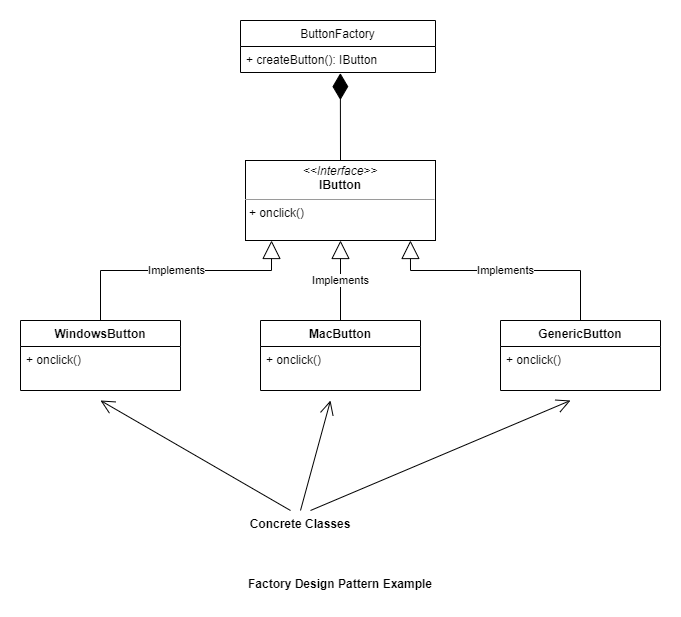

The diagram above was exported from draw.io. Its source (the exported page's mxGraphModel, read from the mxfile embedded in the PNG):
<mxGraphModel dx="1422" dy="798" grid="1" gridSize="10" guides="1" tooltips="1" connect="1" arrows="1" fold="1" page="1" pageScale="1" pageWidth="850" pageHeight="1100" math="0" shadow="0">
  <root>
    <mxCell id="0" />
    <mxCell id="1" parent="0" />
    <mxCell id="lpKNBYHxo-9-YSN0DACQ-1" value="&lt;p style=&quot;margin: 0px ; margin-top: 4px ; text-align: center&quot;&gt;&lt;i&gt;&amp;lt;&amp;lt;Interface&amp;gt;&amp;gt;&lt;/i&gt;&lt;br&gt;&lt;b&gt;IButton&lt;/b&gt;&lt;/p&gt;&lt;hr size=&quot;1&quot;&gt;&lt;p style=&quot;margin: 0px ; margin-left: 4px&quot;&gt;&lt;span&gt;+ onclick()&lt;/span&gt;&lt;br&gt;&lt;/p&gt;&lt;p style=&quot;margin: 0px ; margin-left: 4px&quot;&gt;&lt;br&gt;&lt;/p&gt;" style="verticalAlign=top;align=left;overflow=fill;fontSize=12;fontFamily=Helvetica;html=1;" vertex="1" parent="1">
      <mxGeometry x="305" y="240" width="190" height="80" as="geometry" />
    </mxCell>
    <mxCell id="lpKNBYHxo-9-YSN0DACQ-2" value="WindowsButton" style="swimlane;fontStyle=1;align=center;verticalAlign=top;childLayout=stackLayout;horizontal=1;startSize=26;horizontalStack=0;resizeParent=1;resizeParentMax=0;resizeLast=0;collapsible=1;marginBottom=0;" vertex="1" parent="1">
      <mxGeometry x="80" y="400" width="160" height="70" as="geometry" />
    </mxCell>
    <mxCell id="lpKNBYHxo-9-YSN0DACQ-5" value="+ onclick()" style="text;strokeColor=none;fillColor=none;align=left;verticalAlign=top;spacingLeft=4;spacingRight=4;overflow=hidden;rotatable=0;points=[[0,0.5],[1,0.5]];portConstraint=eastwest;" vertex="1" parent="lpKNBYHxo-9-YSN0DACQ-2">
      <mxGeometry y="26" width="160" height="44" as="geometry" />
    </mxCell>
    <mxCell id="lpKNBYHxo-9-YSN0DACQ-6" value="GenericButton" style="swimlane;fontStyle=1;align=center;verticalAlign=top;childLayout=stackLayout;horizontal=1;startSize=26;horizontalStack=0;resizeParent=1;resizeParentMax=0;resizeLast=0;collapsible=1;marginBottom=0;" vertex="1" parent="1">
      <mxGeometry x="560" y="400" width="160" height="70" as="geometry" />
    </mxCell>
    <mxCell id="lpKNBYHxo-9-YSN0DACQ-9" value="+ onclick()" style="text;strokeColor=none;fillColor=none;align=left;verticalAlign=top;spacingLeft=4;spacingRight=4;overflow=hidden;rotatable=0;points=[[0,0.5],[1,0.5]];portConstraint=eastwest;" vertex="1" parent="lpKNBYHxo-9-YSN0DACQ-6">
      <mxGeometry y="26" width="160" height="44" as="geometry" />
    </mxCell>
    <mxCell id="lpKNBYHxo-9-YSN0DACQ-10" value="MacButton" style="swimlane;fontStyle=1;align=center;verticalAlign=top;childLayout=stackLayout;horizontal=1;startSize=26;horizontalStack=0;resizeParent=1;resizeParentMax=0;resizeLast=0;collapsible=1;marginBottom=0;" vertex="1" parent="1">
      <mxGeometry x="320" y="400" width="160" height="70" as="geometry" />
    </mxCell>
    <mxCell id="lpKNBYHxo-9-YSN0DACQ-13" value="+ onclick()" style="text;strokeColor=none;fillColor=none;align=left;verticalAlign=top;spacingLeft=4;spacingRight=4;overflow=hidden;rotatable=0;points=[[0,0.5],[1,0.5]];portConstraint=eastwest;" vertex="1" parent="lpKNBYHxo-9-YSN0DACQ-10">
      <mxGeometry y="26" width="160" height="44" as="geometry" />
    </mxCell>
    <mxCell id="lpKNBYHxo-9-YSN0DACQ-18" value="Implements" style="endArrow=block;endSize=16;endFill=0;html=1;rounded=0;entryX=0.868;entryY=1;entryDx=0;entryDy=0;entryPerimeter=0;exitX=0.5;exitY=0;exitDx=0;exitDy=0;" edge="1" parent="1" source="lpKNBYHxo-9-YSN0DACQ-6" target="lpKNBYHxo-9-YSN0DACQ-1">
      <mxGeometry width="160" relative="1" as="geometry">
        <mxPoint x="590" y="360" as="sourcePoint" />
        <mxPoint x="750" y="360" as="targetPoint" />
        <Array as="points">
          <mxPoint x="640" y="350" />
          <mxPoint x="470" y="350" />
        </Array>
      </mxGeometry>
    </mxCell>
    <mxCell id="lpKNBYHxo-9-YSN0DACQ-19" value="Implements" style="endArrow=block;endSize=16;endFill=0;html=1;rounded=0;exitX=0.5;exitY=0;exitDx=0;exitDy=0;entryX=0.5;entryY=1;entryDx=0;entryDy=0;" edge="1" parent="1" source="lpKNBYHxo-9-YSN0DACQ-10" target="lpKNBYHxo-9-YSN0DACQ-1">
      <mxGeometry width="160" relative="1" as="geometry">
        <mxPoint x="450" y="370" as="sourcePoint" />
        <mxPoint x="610" y="370" as="targetPoint" />
      </mxGeometry>
    </mxCell>
    <mxCell id="lpKNBYHxo-9-YSN0DACQ-20" value="Implements" style="endArrow=block;endSize=16;endFill=0;html=1;rounded=0;entryX=0.137;entryY=1;entryDx=0;entryDy=0;entryPerimeter=0;exitX=0.5;exitY=0;exitDx=0;exitDy=0;" edge="1" parent="1" source="lpKNBYHxo-9-YSN0DACQ-2" target="lpKNBYHxo-9-YSN0DACQ-1">
      <mxGeometry width="160" relative="1" as="geometry">
        <mxPoint x="180" y="350" as="sourcePoint" />
        <mxPoint x="340" y="350" as="targetPoint" />
        <Array as="points">
          <mxPoint x="160" y="350" />
          <mxPoint x="331" y="350" />
        </Array>
      </mxGeometry>
    </mxCell>
    <mxCell id="lpKNBYHxo-9-YSN0DACQ-21" value="ButtonFactory" style="swimlane;fontStyle=0;childLayout=stackLayout;horizontal=1;startSize=26;fillColor=none;horizontalStack=0;resizeParent=1;resizeParentMax=0;resizeLast=0;collapsible=1;marginBottom=0;" vertex="1" parent="1">
      <mxGeometry x="300" y="100" width="195" height="52" as="geometry" />
    </mxCell>
    <mxCell id="lpKNBYHxo-9-YSN0DACQ-22" value="+ createButton(): IButton" style="text;strokeColor=none;fillColor=none;align=left;verticalAlign=top;spacingLeft=4;spacingRight=4;overflow=hidden;rotatable=0;points=[[0,0.5],[1,0.5]];portConstraint=eastwest;" vertex="1" parent="lpKNBYHxo-9-YSN0DACQ-21">
      <mxGeometry y="26" width="195" height="26" as="geometry" />
    </mxCell>
    <mxCell id="lpKNBYHxo-9-YSN0DACQ-25" value="" style="endArrow=diamondThin;endFill=1;endSize=24;html=1;rounded=0;exitX=0.5;exitY=0;exitDx=0;exitDy=0;entryX=0.512;entryY=1.023;entryDx=0;entryDy=0;entryPerimeter=0;" edge="1" parent="1" source="lpKNBYHxo-9-YSN0DACQ-1" target="lpKNBYHxo-9-YSN0DACQ-22">
      <mxGeometry width="160" relative="1" as="geometry">
        <mxPoint x="560" y="170" as="sourcePoint" />
        <mxPoint x="720" y="170" as="targetPoint" />
      </mxGeometry>
    </mxCell>
    <mxCell id="lpKNBYHxo-9-YSN0DACQ-28" value="" style="endArrow=open;endFill=1;endSize=12;html=1;rounded=0;" edge="1" parent="1">
      <mxGeometry width="160" relative="1" as="geometry">
        <mxPoint x="350" y="590" as="sourcePoint" />
        <mxPoint x="160" y="480" as="targetPoint" />
      </mxGeometry>
    </mxCell>
    <mxCell id="lpKNBYHxo-9-YSN0DACQ-29" value="" style="endArrow=open;endFill=1;endSize=12;html=1;rounded=0;" edge="1" parent="1">
      <mxGeometry width="160" relative="1" as="geometry">
        <mxPoint x="360" y="590" as="sourcePoint" />
        <mxPoint x="390" y="480" as="targetPoint" />
      </mxGeometry>
    </mxCell>
    <mxCell id="lpKNBYHxo-9-YSN0DACQ-30" value="" style="endArrow=open;endFill=1;endSize=12;html=1;rounded=0;" edge="1" parent="1">
      <mxGeometry width="160" relative="1" as="geometry">
        <mxPoint x="370" y="590" as="sourcePoint" />
        <mxPoint x="630" y="480" as="targetPoint" />
      </mxGeometry>
    </mxCell>
    <mxCell id="lpKNBYHxo-9-YSN0DACQ-31" value="Concrete Classes" style="text;align=center;fontStyle=1;verticalAlign=middle;spacingLeft=3;spacingRight=3;strokeColor=none;rotatable=0;points=[[0,0.5],[1,0.5]];portConstraint=eastwest;" vertex="1" parent="1">
      <mxGeometry x="320" y="590" width="80" height="26" as="geometry" />
    </mxCell>
    <mxCell id="lpKNBYHxo-9-YSN0DACQ-35" value="Factory Design Pattern Example" style="text;align=center;fontStyle=1;verticalAlign=middle;spacingLeft=3;spacingRight=3;strokeColor=none;rotatable=0;points=[[0,0.5],[1,0.5]];portConstraint=eastwest;" vertex="1" parent="1">
      <mxGeometry x="360" y="650" width="80" height="26" as="geometry" />
    </mxCell>
  </root>
</mxGraphModel>